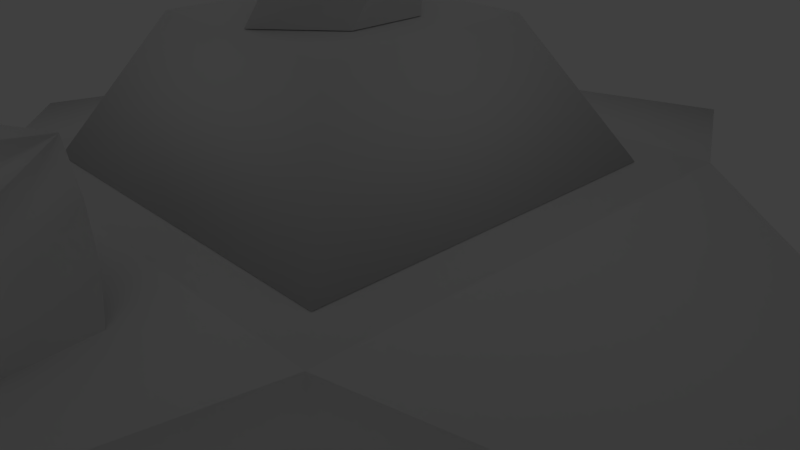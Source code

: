 # Source: tower-colon4.blend  (saved by Blender 2.78.0; exported with 4.5.12 LTS)
import bpy
from mathutils import Matrix  # noqa: F401  (used for matrix-valued properties, if any)

bpy.ops.wm.read_factory_settings(use_empty=True)
scene = bpy.context.scene
scene.name = 'Scene'

# ---- collections
col_collection_1 = bpy.data.collections.new('Collection 1'); scene.collection.children.link(col_collection_1)
col_collection_2 = bpy.data.collections.new('Collection 2'); scene.collection.children.link(col_collection_2)

# ---- materials (node trees are filled in below, after node groups)
mat_tower_colonbronze = bpy.data.materials.new('tower-colonBronze')
mat_tower_colonbronze.alpha_threshold = 0.0
mat_tower_colonbronze.use_transparent_shadow = False
mat_tower_colonbronze.preview_render_type = 'SHADERBALL'
mat_tower_colonbronze.roughness = 0.5
mat_tower_colonbronze.specular_intensity = 0.4
mat_tower_colonmarmol = bpy.data.materials.new('tower-colonMarmol')
mat_tower_colonmarmol.alpha_threshold = 0.0
mat_tower_colonmarmol.use_transparent_shadow = False
mat_tower_colonmarmol.preview_render_type = 'SHADERBALL'
mat_tower_colonmarmol.roughness = 0.5
mat_tower_colonmarmol.specular_intensity = 0.4

# ---- material node trees

# ---- world
world_world = bpy.data.worlds.new('World'); scene.world = world_world
world_world.color = (0.05088, 0.05088, 0.05088)
world_world.use_sun_shadow = False
world_world.sun_shadow_jitter_overblur = 0.0
world_world.cycles.sampling_method = 'NONE'
world_world.cycles.sample_map_resolution = 256

# ---- cameras
cam_camera = bpy.data.cameras.new('Camera')
cam_camera.clip_end = 100.0
cam_camera.lens = 35.0
cam_camera.sensor_width = 32.0
cam_camera.sensor_height = 18.0
cam_camera.ortho_scale = 7.314
cam_camera.dof.focus_distance = 0.0
cam_camera.dof.aperture_fstop = 128.0

# ---- lights
light_area = bpy.data.lights.new('Area', 'AREA')
light_area.transmission_factor = 0.0
light_area.energy = 54.98
light_area.shadow_buffer_clip_start = 0.5
light_area.shadow_soft_size = 25.0
light_area.shadow_maximum_resolution = 0.006
light_area.use_absolute_resolution = True
light_area.size = 25.0
light_area.size_y = 0.1

# ---- meshes
me_cube_002 = bpy.data.meshes.new('Cube.002')
me_cube_002.from_pydata([(-2.88, -3.335, -0.06262), (-2.88, -3.335, 1.444), (-2.88, 2.621, -0.06262), (-2.88, 2.621, 1.444), (3.077, -3.335, -0.06259), (3.077, -3.335, 1.444), (3.077, 2.621, -0.06259), (3.077, 2.621, 1.444), (9.033, -0.3569, -0.03729), (9.033, -0.3569, -0.06257), (-1.287, -1.767, 3.181), (-2.315, -2.795, 1.456), (1.438, 0.958, 3.181), (2.466, 1.986, 1.456), (0.09848, -9.291, -0.03658), (0.09848, -9.291, -0.0626), (1.438, -1.767, 3.181), (-8.836, -0.3569, -0.06264), (-8.836, -0.3569, -0.04902), (2.466, -2.795, 1.456), (0.09848, 8.577, -0.04915), (0.09848, 8.577, -0.0626), (-1.287, 0.958, 3.181), (-2.315, 1.986, 1.456), (-0.7658, -0.9151, 3.194), (-0.7658, 0.04328, 3.194), (-0.5468, 0.6266, 4.211), (0.8559, -0.9151, 3.194), (0.8559, 0.04328, 3.194), (0.04508, 0.7804, 3.194), (-0.4301, -1.249, 4.211), (0.04508, -1.652, 3.194), (-0.8965, -0.4119, 4.211), (-0.8738, -0.229, 3.702), (-0.5793, -1.141, 3.702), (-0.8879, -0.5651, 4.719), (-0.3286, 0.7215, 3.702), (-0.7115, 0.5164, 4.719), (0.6695, 0.2692, 3.702), (0.9639, -0.6429, 3.702), (0.4187, -1.593, 3.702), (0.5202, 0.3773, 4.211), (0.9866, -0.46, 4.211), (0.637, -1.498, 4.211), (-0.2917, -1.316, 4.719), (1.278, -4.069, 1.196), (1.013, -5.099, 0.9313), (0.1704, -5.551, 0.8663), (1.11, -3.941, 1.771), (1.151, -4.996, 1.478), (0.01808, -3.9, 1.859), (-0.5949, -4.187, 1.295), (0.9192, -3.905, 2.323), (0.2475, -3.735, 1.36), (1.217, -4.916, 2.024), (0.7117, -5.71, 1.842), (0.7278, -3.937, 2.856), (0.4686, -5.655, 1.345), (1.236, -4.863, 2.566), (-0.2842, -4.355, 2.812), (-0.6618, -4.908, 2.158), (-0.1563, -4.114, 2.341), (-0.6229, -5.614, 1.433), (0.9083, -5.737, 2.348), (-0.6645, -4.559, 1.726), (-0.8602, -5.217, 1.031), (-0.6118, -5.229, 2.595), (-0.3638, -5.919, 1.86)], [], [(1, 3, 18), (5, 4, 9, 8), (7, 5, 8), (0, 4, 15), (2, 6, 4, 0), (7, 3, 1, 5), (11, 10, 22, 23), (6, 7, 8, 9), (23, 22, 12, 13), (4, 6, 9), (3, 2, 17, 18), (5, 1, 14), (4, 5, 14, 15), (23, 13, 19, 11), (21, 20, 7, 6), (2, 0, 17), (19, 16, 10, 11), (0, 1, 18, 17), (13, 12, 16, 19), (6, 2, 21), (3, 7, 20), (2, 3, 20, 21), (1, 0, 15, 14), (12, 22, 10, 16), (29, 25, 33, 36), (31, 27, 39, 40), (29, 28, 27, 31), (28, 29, 36, 38), (24, 31, 40, 34), (25, 29, 31, 24), (27, 28, 38, 39), (25, 24, 34, 33), (36, 33, 32, 26), (40, 39, 42, 43), (38, 36, 26, 41), (34, 40, 43, 30), (39, 38, 41, 42), (33, 34, 30, 32), (26, 32, 35, 37), (32, 30, 44, 35), (35, 44, 30, 43, 42, 41, 26, 37), (55, 63, 58, 56, 59, 66, 60, 67), (47, 65, 51, 53, 45, 46), (62, 64, 51, 65), (50, 48, 45, 53), (57, 62, 65, 47), (48, 49, 46, 45), (64, 50, 53, 51), (49, 57, 47, 46), (60, 61, 50, 64), (54, 55, 57, 49), (61, 52, 48, 50), (67, 60, 64, 62), (55, 67, 62, 57), (52, 54, 49, 48), (58, 63, 55, 54), (59, 56, 52, 61), (56, 58, 54, 52), (66, 59, 61, 60)])
me_cube_002.polygons.foreach_set('use_smooth', [True] * 59)
me_cube_002.polygons.foreach_set('material_index', [2, 2, 2, 2, 2, 2, 2, 2, 2, 2, 2, 2, 2, 2, 2, 2, 2, 2, 2, 2, 2, 2, 2, 2, 2, 2, 2, 2, 2, 2, 2, 2, 2, 2, 2, 2, 2, 2, 2, 2, 2, 2, 2, 2, 2, 2, 2, 2, 2, 2, 2, 2, 2, 2, 2, 2, 2, 2, 2])
_k = set([(24, 25), (24, 31), (24, 34), (25, 29), (25, 33), (26, 36), (26, 37), (27, 28), (27, 31), (27, 39), (28, 29), (28, 38), (29, 31), (29, 36), (30, 34), (30, 44), (31, 40), (32, 33), (32, 35), (38, 41), (39, 42), (40, 43), (45, 46), (45, 48), (45, 53), (46, 47), (46, 49), (47, 57), (47, 65), (48, 52), (49, 54), (50, 53), (50, 61), (51, 53), (51, 64), (51, 65), (52, 56), (54, 58), (55, 57), (55, 63), (59, 61), (60, 64), (60, 66), (62, 65), (62, 67)])
me_cube_002.attributes.new('sharp_edge', 'BOOLEAN', 'EDGE').data.foreach_set('value', [ (min(e.vertices), max(e.vertices)) in _k for e in me_cube_002.edges])
_uv = me_cube_002.uv_layers.new(name='UVMap')
_uv.uv.foreach_set('vector', [0.1738, 0.3978, 0.2898, 0.2387, 0.3478, 0.4774, 0.1759, 0.718, 0.2173, 0.7181, 0.2185, 0.9546, 0.2178, 0.9546, 0.1738, 0.07957, 0.05793, 0.2387, 6.562e-08, 1.04e-05, 0.4057, 0.2387, 0.5216, 0.3978, 0.3478, 0.4774, 0.5216, 0.07957, 0.6376, 0.2387, 0.5216, 0.3978, 0.4057, 0.2387, 0.1738, 0.07957, 0.2898, 0.2387, 0.1738, 0.3978, 0.05793, 0.2387, 0.0002769, 0.5408, 0.1211, 0.3758, 0.2754, 0.3523, 0.3921, 0.5324, 0.3014, 0.7095, 0.26, 0.7091, 0.3007, 0.4774, 0.3014, 0.4774, 0.3921, 0.5324, 0.2754, 0.3523, 0.2622, 0.1572, 0.3976, 0.0002769, 0.5216, 0.3978, 0.6376, 0.2387, 0.6955, 0.4774, 0.1316, 0.6975, 0.173, 0.697, 0.1759, 0.9463, 0.1755, 0.9463, 0.05793, 0.2387, 0.1738, 0.3978, 0.0, 0.4774, 0.2173, 0.7181, 0.1759, 0.718, 0.2178, 0.4774, 0.2185, 0.4774, 0.7054, 0.0002769, 0.7054, 0.41, 0.3981, 0.41, 0.3981, 0.0002769, 0.2992, 0.9535, 0.2989, 0.9535, 0.26, 0.7091, 0.3014, 0.7095, 0.5216, 0.07957, 0.4057, 0.2387, 0.3478, 1.049e-05, 0.0002769, 0.02389, 0.1299, 0.1852, 0.1211, 0.3758, 0.0002769, 0.5408, 0.26, 0.7191, 0.2185, 0.7194, 0.2579, 0.4774, 0.2583, 0.4774, 0.3976, 0.0002769, 0.2622, 0.1572, 0.1299, 0.1852, 0.0002769, 0.02389, 0.6376, 0.2387, 0.5216, 0.07957, 0.6955, 0.0, 0.2898, 0.2387, 0.1738, 0.07957, 0.3478, 0.0, 0.173, 0.697, 0.1316, 0.6975, 0.1755, 0.4774, 0.1759, 0.4774, 0.2185, 0.7194, 0.26, 0.7191, 0.26, 0.9544, 0.2593, 0.9544, 0.3976, 0.5413, 0.3976, 0.7748, 0.2224, 0.7748, 0.2224, 0.5413, 0.6945, 0.5066, 0.7662, 0.5148, 0.7819, 0.5604, 0.7117, 0.5557, 0.4079, 0.4917, 0.4802, 0.5084, 0.4946, 0.5548, 0.421, 0.5431, 0.2219, 0.7509, 0.1745, 0.8204, 0.1129, 0.8204, 0.06556, 0.7509, 0.5433, 0.5125, 0.6162, 0.5109, 0.6352, 0.5566, 0.5605, 0.5571, 0.6162, 0.5109, 0.6945, 0.5066, 0.7117, 0.5557, 0.6352, 0.5566, 0.1745, 0.6809, 0.2219, 0.7503, 0.06556, 0.7503, 0.1129, 0.6809, 0.7662, 0.5148, 0.8257, 0.5186, 0.8414, 0.5643, 0.7819, 0.5604, 0.4802, 0.5084, 0.5433, 0.5125, 0.5605, 0.5571, 0.4946, 0.5548, 0.7117, 0.5557, 0.7819, 0.5604, 0.7911, 0.6051, 0.7215, 0.602, 0.421, 0.5431, 0.4946, 0.5548, 0.5025, 0.5999, 0.4281, 0.5902, 0.5605, 0.5571, 0.6352, 0.5566, 0.6456, 0.6017, 0.57, 0.6017, 0.6352, 0.5566, 0.7117, 0.5557, 0.7215, 0.602, 0.6456, 0.6017, 0.7819, 0.5604, 0.8414, 0.5643, 0.8503, 0.6091, 0.7911, 0.6051, 0.4946, 0.5548, 0.5605, 0.5571, 0.57, 0.6017, 0.5025, 0.5999, 0.7215, 0.602, 0.7911, 0.6051, 0.7987, 0.6495, 0.7292, 0.6476, 0.5025, 0.5999, 0.57, 0.6017, 0.5773, 0.6461, 0.5087, 0.6447, 0.7987, 0.6495, 0.5773, 0.6461, 0.6456, 0.6017, 0.4281, 0.5902, 0.7911, 0.6051, 0.57, 0.6017, 0.7215, 0.602, 0.7292, 0.6476, 0.8901, 0.8758, 0.8805, 0.8309, 0.8249, 0.8259, 0.4547, 0.8179, 0.6753, 0.8262, 0.5298, 0.8224, 0.5397, 0.8671, 0.7648, 0.8747, 0.1129, 0.6803, 0.06556, 0.6108, 0.1129, 0.5413, 0.1745, 0.5413, 0.2219, 0.6108, 0.1745, 0.6803, 0.7772, 0.9217, 0.8449, 0.9203, 0.8512, 0.9695, 0.7924, 0.9698, 0.6933, 0.9196, 0.7772, 0.9217, 0.7924, 0.9698, 0.7044, 0.9683, 0.6185, 0.9143, 0.6933, 0.9196, 0.7044, 0.9683, 0.631, 0.9606, 0.4786, 0.9112, 0.5518, 0.9118, 0.5673, 0.9563, 0.4962, 0.9583, 0.5518, 0.9118, 0.6185, 0.9143, 0.631, 0.9606, 0.5673, 0.9563, 0.8437, 0.9203, 0.9015, 0.9209, 0.9155, 0.9664, 0.8512, 0.9695, 0.5397, 0.8671, 0.6081, 0.8688, 0.6185, 0.9143, 0.5518, 0.9118, 0.8361, 0.8701, 0.8901, 0.8758, 0.9015, 0.9209, 0.8437, 0.9203, 0.6838, 0.8725, 0.7648, 0.8747, 0.7772, 0.9217, 0.6933, 0.9196, 0.7648, 0.8747, 0.8361, 0.8701, 0.8449, 0.9203, 0.7772, 0.9217, 0.6081, 0.8688, 0.6838, 0.8725, 0.6933, 0.9196, 0.6185, 0.9143, 0.4652, 0.8644, 0.5397, 0.8671, 0.5518, 0.9118, 0.4786, 0.9112, 0.8249, 0.8259, 0.8805, 0.8309, 0.8901, 0.8758, 0.8361, 0.8701, 0.6753, 0.8262, 0.7543, 0.8282, 0.7648, 0.8747, 0.6838, 0.8725, 0.4547, 0.8179, 0.5298, 0.8224, 0.5397, 0.8671, 0.4652, 0.8644, 0.5298, 0.8224, 0.5992, 0.8237, 0.6081, 0.8688, 0.5397, 0.8671])
me_cube_002.materials.append(None)
me_cube_002.materials.append(mat_tower_colonbronze)
me_cube_002.materials.append(mat_tower_colonmarmol)
me_cube_002.use_remesh_preserve_volume = False
me_cube_002.use_remesh_preserve_attributes = False
me_cube_002.use_mirror_vertex_groups = False
me_cube_002.update()

# ---- objects
ob_camera = bpy.data.objects.new('Camera', cam_camera)
ob_area = bpy.data.objects.new('Area', light_area)
ob_tower_colon = bpy.data.objects.new('tower-colon', me_cube_002)

# ---- transforms, parenting, visibility, modifiers, constraints
ob_camera.location = (7.481, -6.508, 5.344)
ob_camera.rotation_euler = (1.109, 0.0, 0.8149)
ob_camera.lock_rotations_4d = False
ob_camera.empty_display_type = 'ARROWS'
ob_camera.color = (0.0, 0.0, 0.0, 0.0)
ob_camera.display_type = 'WIRE'
ob_camera.lineart.crease_threshold = 0.0
ob_area.location = (-1.305, -0.118, 15.31)
ob_area.lineart.crease_threshold = 0.0
ob_tower_colon.location = (0.0, 0.0, 0.0)
ob_tower_colon.lineart.crease_threshold = 0.0
_vg = ob_tower_colon.vertex_groups.new(name='Espalda')
_vg = ob_tower_colon.vertex_groups.new(name='Hombro_izq')
_vg = ob_tower_colon.vertex_groups.new(name='AnteBrazo_izq')
_vg = ob_tower_colon.vertex_groups.new(name='Brazo_izq')
_vg = ob_tower_colon.vertex_groups.new(name='menique_izq')
_vg = ob_tower_colon.vertex_groups.new(name='Bone.006')
_vg = ob_tower_colon.vertex_groups.new(name='Bone.016')
_vg = ob_tower_colon.vertex_groups.new(name='anular_izq')
_vg = ob_tower_colon.vertex_groups.new(name='Bone.008')
_vg = ob_tower_colon.vertex_groups.new(name='Bone.015')
_vg = ob_tower_colon.vertex_groups.new(name='corazon_izq')
_vg = ob_tower_colon.vertex_groups.new(name='Bone.010')
_vg = ob_tower_colon.vertex_groups.new(name='Bone.014')
_vg = ob_tower_colon.vertex_groups.new(name='indice_izq')
_vg = ob_tower_colon.vertex_groups.new(name='Bone.012')
_vg = ob_tower_colon.vertex_groups.new(name='Bone.013')
_vg = ob_tower_colon.vertex_groups.new(name='pulgar_izq')
_vg = ob_tower_colon.vertex_groups.new(name='Bone.018')
_vg = ob_tower_colon.vertex_groups.new(name='Cabeza')
_vg = ob_tower_colon.vertex_groups.new(name='Espalda.007')
_vg = ob_tower_colon.vertex_groups.new(name='Espalda.008')
_vg = ob_tower_colon.vertex_groups.new(name='Espalda.009')
_vg = ob_tower_colon.vertex_groups.new(name='Espalda.010')
_vg = ob_tower_colon.vertex_groups.new(name='Espalda.015')
_vg = ob_tower_colon.vertex_groups.new(name='Espalda.011')
_vg = ob_tower_colon.vertex_groups.new(name='Espalda.016')
_vg = ob_tower_colon.vertex_groups.new(name='Espalda.012')
_vg = ob_tower_colon.vertex_groups.new(name='Espalda.017')
_vg = ob_tower_colon.vertex_groups.new(name='Espalda.013')
_vg = ob_tower_colon.vertex_groups.new(name='Espalda.018')
_vg = ob_tower_colon.vertex_groups.new(name='Espalda.014')
_vg = ob_tower_colon.vertex_groups.new(name='Espalda.019')
_vg = ob_tower_colon.vertex_groups.new(name='Espalda.001')
_vg = ob_tower_colon.vertex_groups.new(name='Espalda.002')
_vg = ob_tower_colon.vertex_groups.new(name='Espalda.003')
_vg = ob_tower_colon.vertex_groups.new(name='Espalda.004')
_vg = ob_tower_colon.vertex_groups.new(name='Espalda.005')
_vg = ob_tower_colon.vertex_groups.new(name='Espalda.006')
_m = ob_tower_colon.modifiers.new('Armature', 'ARMATURE')

# ---- collection membership
col_collection_1.objects.link(ob_camera)
col_collection_2.objects.link(ob_area)
col_collection_2.objects.link(ob_tower_colon)

# ---- scene / render settings (as saved in the file)
scene.camera = ob_camera
scene.frame_start = 0; scene.frame_end = 250; scene.frame_set(71)
scene.render.engine = 'BLENDER_EEVEE_NEXT'
scene.render.resolution_percentage = 50
scene.render.dither_intensity = 0.0
scene.render.bake_margin = 10
scene.cycles.use_denoising = False
scene.cycles.samples = 10
scene.cycles.sampling_pattern = 'TABULATED_SOBOL'
scene.cycles.light_sampling_threshold = 0.0
scene.cycles.use_adaptive_sampling = False
scene.cycles.use_light_tree = False
scene.cycles.blur_glossy = 0.0
scene.cycles.pixel_filter_type = 'GAUSSIAN'
scene.cycles.sample_clamp_indirect = 0.0
scene.view_settings.view_transform = 'Standard'
bpy.context.view_layer.update()
